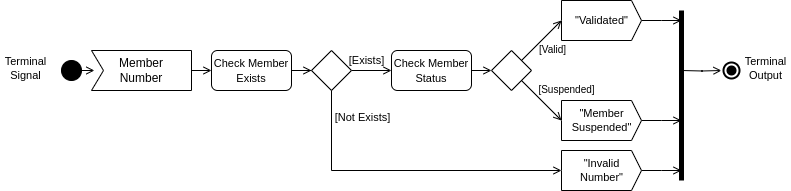

The diagram above was exported from draw.io. Its source (the exported page's mxGraphModel, read from the mxfile embedded in the PNG):
<mxGraphModel dx="826" dy="450" grid="1" gridSize="10" guides="1" tooltips="1" connect="1" arrows="1" fold="1" page="1" pageScale="1" pageWidth="850" pageHeight="1100" math="0" shadow="0">
  <root>
    <mxCell id="0" />
    <mxCell id="1" parent="0" />
    <mxCell id="PR9qESImNK6RfrhLOKg2-1" value="" style="ellipse;whiteSpace=wrap;html=1;aspect=fixed;fillColor=#000000;" parent="1" vertex="1">
      <mxGeometry x="70" y="230" width="20" height="20" as="geometry" />
    </mxCell>
    <mxCell id="PR9qESImNK6RfrhLOKg2-2" value="Terminal&lt;br&gt;Signal" style="text;html=1;align=center;verticalAlign=middle;whiteSpace=wrap;rounded=0;fontFamily=Helvetica;fontSize=11;fontColor=default;labelBackgroundColor=none;" parent="1" vertex="1">
      <mxGeometry x="9" y="223" width="51" height="30" as="geometry" />
    </mxCell>
    <mxCell id="PR9qESImNK6RfrhLOKg2-3" style="edgeStyle=orthogonalEdgeStyle;rounded=0;orthogonalLoop=1;jettySize=auto;html=1;exitX=1;exitY=0.5;exitDx=0;exitDy=0;exitPerimeter=0;entryX=0;entryY=0.5;entryDx=0;entryDy=0;endArrow=open;endFill=0;" parent="1" source="PR9qESImNK6RfrhLOKg2-4" target="PR9qESImNK6RfrhLOKg2-7" edge="1">
      <mxGeometry relative="1" as="geometry" />
    </mxCell>
    <mxCell id="PR9qESImNK6RfrhLOKg2-4" value="Member&lt;br&gt;Number" style="shape=mxgraph.sysml.accEvent;flipH=1;whiteSpace=wrap;align=center;html=1;direction=west;" parent="1" vertex="1">
      <mxGeometry x="100" y="220" width="100" height="40" as="geometry" />
    </mxCell>
    <mxCell id="PR9qESImNK6RfrhLOKg2-5" style="edgeStyle=orthogonalEdgeStyle;rounded=0;orthogonalLoop=1;jettySize=auto;html=1;exitX=1;exitY=0.5;exitDx=0;exitDy=0;entryX=0.029;entryY=0.5;entryDx=0;entryDy=0;entryPerimeter=0;endArrow=open;endFill=0;" parent="1" source="PR9qESImNK6RfrhLOKg2-1" target="PR9qESImNK6RfrhLOKg2-4" edge="1">
      <mxGeometry relative="1" as="geometry" />
    </mxCell>
    <mxCell id="PR9qESImNK6RfrhLOKg2-6" style="edgeStyle=orthogonalEdgeStyle;rounded=0;orthogonalLoop=1;jettySize=auto;html=1;exitX=1;exitY=0.5;exitDx=0;exitDy=0;strokeColor=default;align=center;verticalAlign=middle;fontFamily=Helvetica;fontSize=11;fontColor=default;labelBackgroundColor=default;endArrow=open;endFill=0;" parent="1" source="PR9qESImNK6RfrhLOKg2-7" target="PR9qESImNK6RfrhLOKg2-10" edge="1">
      <mxGeometry relative="1" as="geometry" />
    </mxCell>
    <mxCell id="PR9qESImNK6RfrhLOKg2-7" value="&lt;font style=&quot;font-size: 11px;&quot;&gt;Check Member Exists&lt;/font&gt;" style="rounded=1;whiteSpace=wrap;html=1;" parent="1" vertex="1">
      <mxGeometry x="220" y="220" width="80" height="40" as="geometry" />
    </mxCell>
    <mxCell id="PR9qESImNK6RfrhLOKg2-8" style="edgeStyle=orthogonalEdgeStyle;rounded=0;orthogonalLoop=1;jettySize=auto;html=1;exitX=1;exitY=0.5;exitDx=0;exitDy=0;entryX=0;entryY=0.5;entryDx=0;entryDy=0;strokeColor=default;align=center;verticalAlign=middle;fontFamily=Helvetica;fontSize=11;fontColor=default;labelBackgroundColor=default;endArrow=open;endFill=0;" parent="1" source="PR9qESImNK6RfrhLOKg2-10" target="PR9qESImNK6RfrhLOKg2-12" edge="1">
      <mxGeometry relative="1" as="geometry" />
    </mxCell>
    <mxCell id="PR9qESImNK6RfrhLOKg2-9" value="[Exists]" style="edgeLabel;html=1;align=center;verticalAlign=middle;resizable=0;points=[];labelBackgroundColor=none;" parent="PR9qESImNK6RfrhLOKg2-8" connectable="0" vertex="1">
      <mxGeometry x="-0.45" y="-1" relative="1" as="geometry">
        <mxPoint x="3" y="-12" as="offset" />
      </mxGeometry>
    </mxCell>
    <mxCell id="PR9qESImNK6RfrhLOKg2-10" value="" style="rhombus;whiteSpace=wrap;html=1;fontFamily=Helvetica;fontSize=11;fontColor=default;labelBackgroundColor=default;" parent="1" vertex="1">
      <mxGeometry x="320" y="220" width="40" height="40" as="geometry" />
    </mxCell>
    <mxCell id="PR9qESImNK6RfrhLOKg2-11" style="edgeStyle=orthogonalEdgeStyle;rounded=0;orthogonalLoop=1;jettySize=auto;html=1;exitX=1;exitY=0.5;exitDx=0;exitDy=0;strokeColor=default;align=center;verticalAlign=middle;fontFamily=Helvetica;fontSize=11;fontColor=default;labelBackgroundColor=default;endArrow=open;endFill=0;entryX=0;entryY=0.5;entryDx=0;entryDy=0;" parent="1" source="PR9qESImNK6RfrhLOKg2-12" target="PR9qESImNK6RfrhLOKg2-13" edge="1">
      <mxGeometry relative="1" as="geometry">
        <mxPoint x="520" y="240" as="targetPoint" />
      </mxGeometry>
    </mxCell>
    <mxCell id="PR9qESImNK6RfrhLOKg2-12" value="&lt;font style=&quot;font-size: 11px;&quot;&gt;Check Member Status&lt;/font&gt;" style="rounded=1;whiteSpace=wrap;html=1;" parent="1" vertex="1">
      <mxGeometry x="400" y="220" width="80" height="40" as="geometry" />
    </mxCell>
    <mxCell id="PR9qESImNK6RfrhLOKg2-13" value="" style="rhombus;whiteSpace=wrap;html=1;fontFamily=Helvetica;fontSize=11;fontColor=default;labelBackgroundColor=default;" parent="1" vertex="1">
      <mxGeometry x="500" y="220" width="40" height="40" as="geometry" />
    </mxCell>
    <mxCell id="PR9qESImNK6RfrhLOKg2-14" style="edgeStyle=orthogonalEdgeStyle;rounded=0;orthogonalLoop=1;jettySize=auto;html=1;exitX=1;exitY=0.5;exitDx=0;exitDy=0;exitPerimeter=0;endArrow=open;endFill=0;" parent="1" source="PR9qESImNK6RfrhLOKg2-15" edge="1">
      <mxGeometry relative="1" as="geometry">
        <mxPoint x="690" y="190" as="targetPoint" />
      </mxGeometry>
    </mxCell>
    <mxCell id="PR9qESImNK6RfrhLOKg2-15" value="&quot;Validated&quot;" style="html=1;shadow=0;dashed=0;align=center;verticalAlign=middle;shape=mxgraph.arrows2.arrow;dy=0;dx=10;notch=0;fontFamily=Helvetica;fontSize=11;fontColor=default;labelBackgroundColor=default;" parent="1" vertex="1">
      <mxGeometry x="570" y="170" width="80" height="40" as="geometry" />
    </mxCell>
    <mxCell id="PR9qESImNK6RfrhLOKg2-16" style="rounded=0;orthogonalLoop=1;jettySize=auto;html=1;exitX=1;exitY=0;exitDx=0;exitDy=0;strokeColor=default;align=center;verticalAlign=middle;fontFamily=Helvetica;fontSize=11;fontColor=default;labelBackgroundColor=default;endArrow=open;endFill=0;" parent="1" source="PR9qESImNK6RfrhLOKg2-13" edge="1">
      <mxGeometry relative="1" as="geometry">
        <mxPoint x="570" y="190" as="targetPoint" />
      </mxGeometry>
    </mxCell>
    <mxCell id="PR9qESImNK6RfrhLOKg2-17" value="[Valid]" style="edgeLabel;html=1;align=center;verticalAlign=middle;resizable=0;points=[];fontFamily=Helvetica;fontSize=10;fontColor=default;labelBackgroundColor=none;" parent="PR9qESImNK6RfrhLOKg2-16" connectable="0" vertex="1">
      <mxGeometry x="-0.05" y="1" relative="1" as="geometry">
        <mxPoint x="12" y="8" as="offset" />
      </mxGeometry>
    </mxCell>
    <mxCell id="PR9qESImNK6RfrhLOKg2-18" style="edgeStyle=orthogonalEdgeStyle;rounded=0;orthogonalLoop=1;jettySize=auto;html=1;exitX=1;exitY=0.5;exitDx=0;exitDy=0;exitPerimeter=0;strokeColor=default;align=center;verticalAlign=middle;fontFamily=Helvetica;fontSize=11;fontColor=default;labelBackgroundColor=default;endArrow=open;endFill=0;" parent="1" source="PR9qESImNK6RfrhLOKg2-19" edge="1">
      <mxGeometry relative="1" as="geometry">
        <mxPoint x="690" y="290" as="targetPoint" />
      </mxGeometry>
    </mxCell>
    <mxCell id="PR9qESImNK6RfrhLOKg2-19" value="&quot;Member&lt;br&gt;Suspended&quot;" style="html=1;shadow=0;dashed=0;align=center;verticalAlign=middle;shape=mxgraph.arrows2.arrow;dy=0;dx=10;notch=0;fontFamily=Helvetica;fontSize=11;fontColor=default;labelBackgroundColor=default;" parent="1" vertex="1">
      <mxGeometry x="570" y="270" width="80" height="40" as="geometry" />
    </mxCell>
    <mxCell id="PR9qESImNK6RfrhLOKg2-20" style="rounded=0;orthogonalLoop=1;jettySize=auto;html=1;exitX=1;exitY=1;exitDx=0;exitDy=0;strokeColor=default;align=center;verticalAlign=middle;fontFamily=Helvetica;fontSize=11;fontColor=default;labelBackgroundColor=default;endArrow=open;endFill=0;entryX=0;entryY=0.5;entryDx=0;entryDy=0;entryPerimeter=0;" parent="1" source="PR9qESImNK6RfrhLOKg2-13" target="PR9qESImNK6RfrhLOKg2-19" edge="1">
      <mxGeometry relative="1" as="geometry">
        <mxPoint x="570" y="290" as="targetPoint" />
      </mxGeometry>
    </mxCell>
    <mxCell id="PR9qESImNK6RfrhLOKg2-21" value="[Suspended]" style="edgeLabel;html=1;align=center;verticalAlign=middle;resizable=0;points=[];fontFamily=Helvetica;fontSize=10;fontColor=default;labelBackgroundColor=none;" parent="PR9qESImNK6RfrhLOKg2-20" connectable="0" vertex="1">
      <mxGeometry x="0.1" y="4" relative="1" as="geometry">
        <mxPoint x="20" y="-11" as="offset" />
      </mxGeometry>
    </mxCell>
    <mxCell id="PR9qESImNK6RfrhLOKg2-22" style="edgeStyle=orthogonalEdgeStyle;rounded=0;orthogonalLoop=1;jettySize=auto;html=1;exitX=1;exitY=0.5;exitDx=0;exitDy=0;exitPerimeter=0;strokeColor=default;align=center;verticalAlign=middle;fontFamily=Helvetica;fontSize=11;fontColor=default;labelBackgroundColor=default;endArrow=open;endFill=0;" parent="1" source="PR9qESImNK6RfrhLOKg2-23" edge="1">
      <mxGeometry relative="1" as="geometry">
        <mxPoint x="690" y="340" as="targetPoint" />
      </mxGeometry>
    </mxCell>
    <mxCell id="PR9qESImNK6RfrhLOKg2-23" value="&quot;Invalid&lt;br&gt;Number&quot;" style="html=1;shadow=0;dashed=0;align=center;verticalAlign=middle;shape=mxgraph.arrows2.arrow;dy=0;dx=10;notch=0;fontFamily=Helvetica;fontSize=11;fontColor=default;labelBackgroundColor=default;" parent="1" vertex="1">
      <mxGeometry x="570" y="320" width="80" height="40" as="geometry" />
    </mxCell>
    <mxCell id="PR9qESImNK6RfrhLOKg2-24" style="edgeStyle=orthogonalEdgeStyle;rounded=0;orthogonalLoop=1;jettySize=auto;html=1;exitX=0.5;exitY=1;exitDx=0;exitDy=0;entryX=0;entryY=0.5;entryDx=0;entryDy=0;entryPerimeter=0;endArrow=open;endFill=0;" parent="1" source="PR9qESImNK6RfrhLOKg2-10" target="PR9qESImNK6RfrhLOKg2-23" edge="1">
      <mxGeometry relative="1" as="geometry" />
    </mxCell>
    <mxCell id="PR9qESImNK6RfrhLOKg2-25" value="[Not Exists]" style="edgeLabel;html=1;align=center;verticalAlign=middle;resizable=0;points=[];fontColor=default;labelBackgroundColor=none;" parent="PR9qESImNK6RfrhLOKg2-24" connectable="0" vertex="1">
      <mxGeometry x="-0.8159" y="3" relative="1" as="geometry">
        <mxPoint x="27" y="-3" as="offset" />
      </mxGeometry>
    </mxCell>
    <mxCell id="PR9qESImNK6RfrhLOKg2-26" value="" style="endArrow=none;html=1;rounded=0;strokeWidth=5;" parent="1" edge="1">
      <mxGeometry width="50" height="50" relative="1" as="geometry">
        <mxPoint x="690" y="350" as="sourcePoint" />
        <mxPoint x="690" y="180" as="targetPoint" />
      </mxGeometry>
    </mxCell>
    <mxCell id="PR9qESImNK6RfrhLOKg2-27" style="edgeStyle=orthogonalEdgeStyle;rounded=0;orthogonalLoop=1;jettySize=auto;html=1;exitX=1;exitY=0.5;exitDx=0;exitDy=0;exitPerimeter=0;strokeColor=default;align=center;verticalAlign=middle;fontFamily=Helvetica;fontSize=11;fontColor=default;labelBackgroundColor=default;endArrow=open;endFill=0;" parent="1" edge="1">
      <mxGeometry relative="1" as="geometry">
        <mxPoint x="730" y="240" as="targetPoint" />
        <mxPoint x="690" y="240" as="sourcePoint" />
      </mxGeometry>
    </mxCell>
    <mxCell id="PR9qESImNK6RfrhLOKg2-28" value="" style="ellipse;shape=doubleEllipse;whiteSpace=wrap;html=1;aspect=fixed;fillColor=#000000;strokeColor=#FFFFFF;strokeWidth=2;fontFamily=Helvetica;fontSize=11;fontColor=default;labelBackgroundColor=default;" parent="1" vertex="1">
      <mxGeometry x="730" y="230" width="20" height="20" as="geometry" />
    </mxCell>
    <mxCell id="PR9qESImNK6RfrhLOKg2-29" value="Terminal&lt;br&gt;Output" style="text;html=1;align=center;verticalAlign=middle;whiteSpace=wrap;rounded=0;fontFamily=Helvetica;fontSize=11;fontColor=default;labelBackgroundColor=none;" parent="1" vertex="1">
      <mxGeometry x="749" y="223" width="51" height="30" as="geometry" />
    </mxCell>
  </root>
</mxGraphModel>